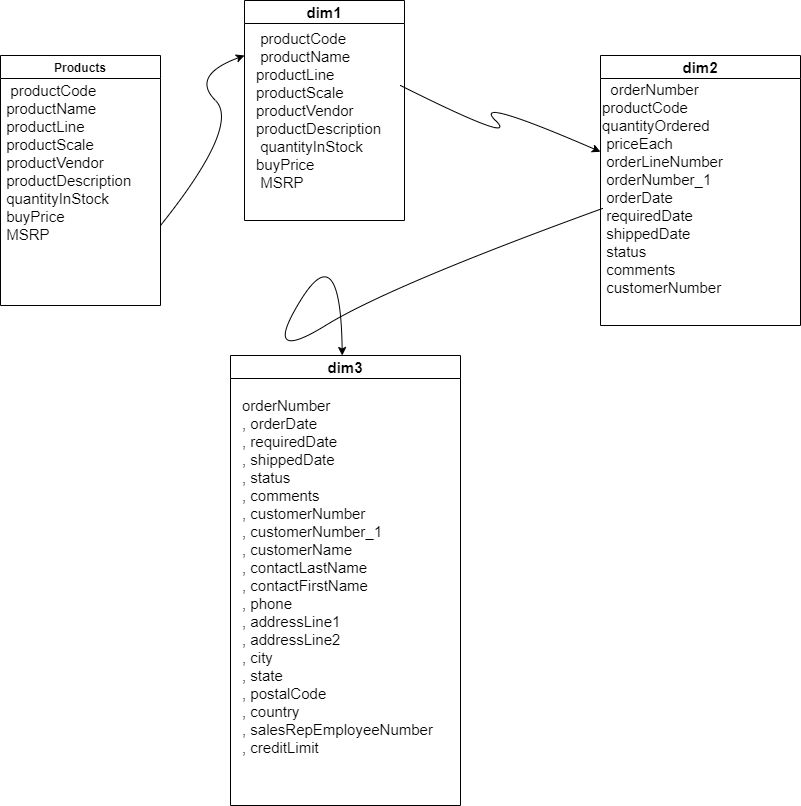

The diagram above was exported from draw.io. Its source (the exported page's mxGraphModel, read from the mxfile embedded in the PNG):
<mxGraphModel dx="868" dy="393" grid="1" gridSize="10" guides="1" tooltips="1" connect="1" arrows="1" fold="1" page="1" pageScale="1" pageWidth="827" pageHeight="1169" math="0" shadow="0">
  <root>
    <mxCell id="0" />
    <mxCell id="1" parent="0" />
    <mxCell id="VFQqZSRc4Uscz7jctVLQ-3" value="Products" style="swimlane;" vertex="1" parent="1">
      <mxGeometry x="10" y="460" width="160" height="250" as="geometry" />
    </mxCell>
    <mxCell id="VFQqZSRc4Uscz7jctVLQ-8" value="&lt;font style=&quot;font-size: 15px&quot;&gt;&amp;nbsp; productCode&lt;br&gt;&amp;nbsp;productName&lt;br&gt;&amp;nbsp;productLine&lt;br&gt;&amp;nbsp;productScale&lt;br&gt;&amp;nbsp;productVendor&lt;br&gt;&amp;nbsp;productDescription&lt;br&gt;&amp;nbsp;quantityInStock&lt;br&gt;&amp;nbsp;buyPrice&lt;br&gt;&amp;nbsp;MSRP&lt;br&gt;&lt;br&gt;&lt;/font&gt;" style="text;whiteSpace=wrap;html=1;" vertex="1" parent="VFQqZSRc4Uscz7jctVLQ-3">
      <mxGeometry y="20" width="130" height="180" as="geometry" />
    </mxCell>
    <mxCell id="VFQqZSRc4Uscz7jctVLQ-10" value="dim1" style="swimlane;fontSize=15;" vertex="1" parent="1">
      <mxGeometry x="254" y="405" width="160" height="220" as="geometry" />
    </mxCell>
    <mxCell id="VFQqZSRc4Uscz7jctVLQ-14" value="&lt;div&gt;&amp;nbsp;productCode&lt;/div&gt;&lt;div&gt;&amp;nbsp;productName&amp;nbsp;&amp;nbsp;&lt;/div&gt;&lt;div&gt;&lt;span&gt;productLine&lt;/span&gt;&lt;/div&gt;&lt;div&gt;productScale&lt;/div&gt;&lt;div&gt;productVendor&lt;/div&gt;&lt;div&gt;productDescription&lt;/div&gt;&lt;div&gt;&lt;span&gt;&amp;nbsp;quantityInStock&lt;/span&gt;&lt;/div&gt;&lt;div&gt;buyPrice&lt;/div&gt;&lt;div&gt;&amp;nbsp;MSRP&lt;/div&gt;" style="text;html=1;strokeColor=none;fillColor=none;align=left;verticalAlign=middle;whiteSpace=wrap;rounded=0;fontSize=15;" vertex="1" parent="VFQqZSRc4Uscz7jctVLQ-10">
      <mxGeometry x="10" y="5" width="130" height="210" as="geometry" />
    </mxCell>
    <mxCell id="VFQqZSRc4Uscz7jctVLQ-15" value="dim2" style="swimlane;fontSize=15;align=center;" vertex="1" parent="1">
      <mxGeometry x="610" y="460" width="200" height="270" as="geometry" />
    </mxCell>
    <mxCell id="VFQqZSRc4Uscz7jctVLQ-18" value="&lt;div&gt;&amp;nbsp; orderNumber&lt;/div&gt;&lt;div&gt;productCode&lt;/div&gt;&lt;div&gt;quantityOrdered&lt;/div&gt;&lt;div&gt;&amp;nbsp;priceEach&lt;/div&gt;&lt;div&gt;&amp;nbsp;orderLineNumber&lt;/div&gt;&lt;div&gt;&amp;nbsp;orderNumber_1&lt;/div&gt;&lt;div&gt;&amp;nbsp;orderDate&lt;/div&gt;&lt;div&gt;&amp;nbsp;requiredDate&lt;/div&gt;&lt;div&gt;&amp;nbsp;shippedDate&lt;/div&gt;&lt;div&gt;&amp;nbsp;status&lt;/div&gt;&lt;div&gt;&amp;nbsp;comments&lt;/div&gt;&lt;div&gt;&amp;nbsp;customerNumber&lt;/div&gt;" style="text;html=1;strokeColor=none;fillColor=none;align=left;verticalAlign=middle;whiteSpace=wrap;rounded=0;fontSize=15;" vertex="1" parent="VFQqZSRc4Uscz7jctVLQ-15">
      <mxGeometry y="60" width="190" height="145" as="geometry" />
    </mxCell>
    <mxCell id="VFQqZSRc4Uscz7jctVLQ-16" value="" style="curved=1;endArrow=classic;html=1;rounded=0;fontSize=15;entryX=0;entryY=0.25;entryDx=0;entryDy=0;" edge="1" parent="1" target="VFQqZSRc4Uscz7jctVLQ-10">
      <mxGeometry width="50" height="50" relative="1" as="geometry">
        <mxPoint x="170" y="630" as="sourcePoint" />
        <mxPoint x="250" y="480" as="targetPoint" />
        <Array as="points">
          <mxPoint x="250" y="530" />
          <mxPoint x="200" y="480" />
        </Array>
      </mxGeometry>
    </mxCell>
    <mxCell id="VFQqZSRc4Uscz7jctVLQ-21" value="dim3" style="swimlane;fontSize=15;align=center;" vertex="1" parent="1">
      <mxGeometry x="240" y="760" width="230" height="450" as="geometry" />
    </mxCell>
    <mxCell id="VFQqZSRc4Uscz7jctVLQ-22" value="orderNumber&#10;, orderDate&#10;, requiredDate&#10;, shippedDate&#10;, status&#10;, comments&#10;, customerNumber&#10;, customerNumber_1&#10;, customerName&#10;, contactLastName&#10;, contactFirstName&#10;, phone&#10;, addressLine1&#10;, addressLine2&#10;, city&#10;, state&#10;, postalCode&#10;, country&#10;, salesRepEmployeeNumber&#10;, creditLimit" style="text;whiteSpace=wrap;html=1;fontSize=15;" vertex="1" parent="VFQqZSRc4Uscz7jctVLQ-21">
      <mxGeometry x="10" y="35" width="220" height="380" as="geometry" />
    </mxCell>
    <mxCell id="VFQqZSRc4Uscz7jctVLQ-23" value="" style="curved=1;endArrow=classic;html=1;rounded=0;fontSize=15;exitX=0.011;exitY=0.641;exitDx=0;exitDy=0;exitPerimeter=0;" edge="1" parent="1" source="VFQqZSRc4Uscz7jctVLQ-18" target="VFQqZSRc4Uscz7jctVLQ-21">
      <mxGeometry width="50" height="50" relative="1" as="geometry">
        <mxPoint x="570" y="630" as="sourcePoint" />
        <mxPoint x="430" y="750" as="targetPoint" />
        <Array as="points">
          <mxPoint x="400" y="690" />
          <mxPoint x="270" y="770" />
          <mxPoint x="350" y="640" />
        </Array>
      </mxGeometry>
    </mxCell>
    <mxCell id="VFQqZSRc4Uscz7jctVLQ-24" value="" style="curved=1;endArrow=classic;html=1;rounded=0;fontSize=15;entryX=0;entryY=0.25;entryDx=0;entryDy=0;" edge="1" parent="1" target="VFQqZSRc4Uscz7jctVLQ-18">
      <mxGeometry width="50" height="50" relative="1" as="geometry">
        <mxPoint x="410" y="490" as="sourcePoint" />
        <mxPoint x="530" y="500" as="targetPoint" />
        <Array as="points">
          <mxPoint x="530" y="550" />
          <mxPoint x="480" y="500" />
        </Array>
      </mxGeometry>
    </mxCell>
  </root>
</mxGraphModel>